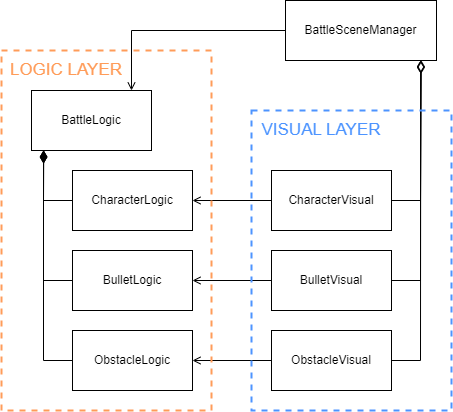

The diagram above was exported from draw.io. Its source (the exported page's mxGraphModel, read from the mxfile embedded in the PNG):
<mxGraphModel dx="989" dy="509" grid="1" gridSize="10" guides="1" tooltips="1" connect="1" arrows="1" fold="1" page="1" pageScale="1" pageWidth="827" pageHeight="1169" math="0" shadow="0">
  <root>
    <mxCell id="WIyWlLk6GJQsqaUBKTNV-0" />
    <mxCell id="WIyWlLk6GJQsqaUBKTNV-1" parent="WIyWlLk6GJQsqaUBKTNV-0" />
    <mxCell id="VZTXN2WyUtqWvLU7n21t-9" style="edgeStyle=elbowEdgeStyle;rounded=0;orthogonalLoop=1;jettySize=auto;html=1;entryX=0;entryY=0.5;entryDx=0;entryDy=0;exitX=0.102;exitY=0.999;exitDx=0;exitDy=0;exitPerimeter=0;endArrow=none;endFill=0;startArrow=diamondThin;startFill=1;startSize=10;" edge="1" parent="WIyWlLk6GJQsqaUBKTNV-1" source="VZTXN2WyUtqWvLU7n21t-0" target="VZTXN2WyUtqWvLU7n21t-1">
      <mxGeometry relative="1" as="geometry">
        <Array as="points">
          <mxPoint x="172" y="270" />
        </Array>
      </mxGeometry>
    </mxCell>
    <mxCell id="VZTXN2WyUtqWvLU7n21t-0" value="BattleLogic" style="rounded=0;whiteSpace=wrap;html=1;" vertex="1" parent="WIyWlLk6GJQsqaUBKTNV-1">
      <mxGeometry x="160" y="180" width="120" height="60" as="geometry" />
    </mxCell>
    <mxCell id="VZTXN2WyUtqWvLU7n21t-1" value="CharacterLogic" style="rounded=0;whiteSpace=wrap;html=1;" vertex="1" parent="WIyWlLk6GJQsqaUBKTNV-1">
      <mxGeometry x="201" y="260" width="120" height="60" as="geometry" />
    </mxCell>
    <mxCell id="VZTXN2WyUtqWvLU7n21t-3" value="BulletLogic" style="rounded=0;whiteSpace=wrap;html=1;" vertex="1" parent="WIyWlLk6GJQsqaUBKTNV-1">
      <mxGeometry x="201" y="340" width="120" height="60" as="geometry" />
    </mxCell>
    <mxCell id="VZTXN2WyUtqWvLU7n21t-4" value="ObstacleLogic" style="rounded=0;whiteSpace=wrap;html=1;" vertex="1" parent="WIyWlLk6GJQsqaUBKTNV-1">
      <mxGeometry x="201" y="420" width="120" height="60" as="geometry" />
    </mxCell>
    <mxCell id="VZTXN2WyUtqWvLU7n21t-10" style="edgeStyle=elbowEdgeStyle;rounded=0;orthogonalLoop=1;jettySize=auto;html=1;entryX=0;entryY=0.5;entryDx=0;entryDy=0;exitX=0.102;exitY=0.999;exitDx=0;exitDy=0;exitPerimeter=0;endArrow=none;endFill=0;startArrow=diamondThin;startFill=1;startSize=10;" edge="1" parent="WIyWlLk6GJQsqaUBKTNV-1" target="VZTXN2WyUtqWvLU7n21t-3">
      <mxGeometry relative="1" as="geometry">
        <mxPoint x="172" y="240" as="sourcePoint" />
        <mxPoint x="201" y="290" as="targetPoint" />
        <Array as="points">
          <mxPoint x="172" y="270" />
        </Array>
      </mxGeometry>
    </mxCell>
    <mxCell id="VZTXN2WyUtqWvLU7n21t-11" style="edgeStyle=elbowEdgeStyle;rounded=0;orthogonalLoop=1;jettySize=auto;html=1;entryX=0;entryY=0.5;entryDx=0;entryDy=0;exitX=0.102;exitY=0.999;exitDx=0;exitDy=0;exitPerimeter=0;endArrow=none;endFill=0;startArrow=diamondThin;startFill=1;endSize=6;startSize=10;" edge="1" parent="WIyWlLk6GJQsqaUBKTNV-1" target="VZTXN2WyUtqWvLU7n21t-4">
      <mxGeometry relative="1" as="geometry">
        <mxPoint x="172" y="240" as="sourcePoint" />
        <mxPoint x="201" y="370" as="targetPoint" />
        <Array as="points">
          <mxPoint x="172" y="270" />
        </Array>
      </mxGeometry>
    </mxCell>
    <mxCell id="VZTXN2WyUtqWvLU7n21t-19" style="edgeStyle=elbowEdgeStyle;rounded=0;orthogonalLoop=1;jettySize=auto;html=1;entryX=1;entryY=0.5;entryDx=0;entryDy=0;exitX=0.9;exitY=1;exitDx=0;exitDy=0;exitPerimeter=0;endArrow=none;endFill=0;startArrow=diamondThin;startFill=0;startSize=10;" edge="1" parent="WIyWlLk6GJQsqaUBKTNV-1" source="VZTXN2WyUtqWvLU7n21t-20" target="VZTXN2WyUtqWvLU7n21t-21">
      <mxGeometry relative="1" as="geometry">
        <Array as="points">
          <mxPoint x="549" y="150" />
        </Array>
      </mxGeometry>
    </mxCell>
    <mxCell id="VZTXN2WyUtqWvLU7n21t-20" value="BattleSceneManager" style="rounded=0;whiteSpace=wrap;html=1;" vertex="1" parent="WIyWlLk6GJQsqaUBKTNV-1">
      <mxGeometry x="414" y="90" width="151" height="60" as="geometry" />
    </mxCell>
    <mxCell id="VZTXN2WyUtqWvLU7n21t-28" style="edgeStyle=orthogonalEdgeStyle;rounded=0;orthogonalLoop=1;jettySize=auto;html=1;entryX=1;entryY=0.5;entryDx=0;entryDy=0;endArrow=open;endFill=0;" edge="1" parent="WIyWlLk6GJQsqaUBKTNV-1" source="VZTXN2WyUtqWvLU7n21t-21" target="VZTXN2WyUtqWvLU7n21t-1">
      <mxGeometry relative="1" as="geometry" />
    </mxCell>
    <mxCell id="VZTXN2WyUtqWvLU7n21t-21" value="CharacterVisual" style="rounded=0;whiteSpace=wrap;html=1;" vertex="1" parent="WIyWlLk6GJQsqaUBKTNV-1">
      <mxGeometry x="400" y="260" width="120" height="60" as="geometry" />
    </mxCell>
    <mxCell id="VZTXN2WyUtqWvLU7n21t-29" style="edgeStyle=orthogonalEdgeStyle;rounded=0;orthogonalLoop=1;jettySize=auto;html=1;entryX=1;entryY=0.5;entryDx=0;entryDy=0;endArrow=open;endFill=0;" edge="1" parent="WIyWlLk6GJQsqaUBKTNV-1" source="VZTXN2WyUtqWvLU7n21t-22" target="VZTXN2WyUtqWvLU7n21t-3">
      <mxGeometry relative="1" as="geometry" />
    </mxCell>
    <mxCell id="VZTXN2WyUtqWvLU7n21t-22" value="BulletVisual" style="rounded=0;whiteSpace=wrap;html=1;" vertex="1" parent="WIyWlLk6GJQsqaUBKTNV-1">
      <mxGeometry x="400" y="340" width="120" height="60" as="geometry" />
    </mxCell>
    <mxCell id="VZTXN2WyUtqWvLU7n21t-30" style="edgeStyle=orthogonalEdgeStyle;rounded=0;orthogonalLoop=1;jettySize=auto;html=1;entryX=1;entryY=0.5;entryDx=0;entryDy=0;endArrow=open;endFill=0;" edge="1" parent="WIyWlLk6GJQsqaUBKTNV-1" source="VZTXN2WyUtqWvLU7n21t-23" target="VZTXN2WyUtqWvLU7n21t-4">
      <mxGeometry relative="1" as="geometry" />
    </mxCell>
    <mxCell id="VZTXN2WyUtqWvLU7n21t-23" value="ObstacleVisual" style="rounded=0;whiteSpace=wrap;html=1;" vertex="1" parent="WIyWlLk6GJQsqaUBKTNV-1">
      <mxGeometry x="400" y="420" width="120" height="60" as="geometry" />
    </mxCell>
    <mxCell id="VZTXN2WyUtqWvLU7n21t-24" style="edgeStyle=elbowEdgeStyle;rounded=0;orthogonalLoop=1;jettySize=auto;html=1;entryX=1;entryY=0.5;entryDx=0;entryDy=0;exitX=0.895;exitY=1;exitDx=0;exitDy=0;exitPerimeter=0;endArrow=none;endFill=0;startArrow=diamondThin;startFill=0;startSize=10;" edge="1" parent="WIyWlLk6GJQsqaUBKTNV-1" target="VZTXN2WyUtqWvLU7n21t-22" source="VZTXN2WyUtqWvLU7n21t-20">
      <mxGeometry relative="1" as="geometry">
        <mxPoint x="549" y="240" as="sourcePoint" />
        <mxPoint x="520" y="290" as="targetPoint" />
        <Array as="points">
          <mxPoint x="549" y="270" />
        </Array>
      </mxGeometry>
    </mxCell>
    <mxCell id="VZTXN2WyUtqWvLU7n21t-25" style="edgeStyle=elbowEdgeStyle;rounded=0;orthogonalLoop=1;jettySize=auto;html=1;entryX=1;entryY=0.5;entryDx=0;entryDy=0;exitX=0.895;exitY=1;exitDx=0;exitDy=0;exitPerimeter=0;endArrow=none;endFill=0;startArrow=diamondThin;startFill=0;startSize=10;" edge="1" parent="WIyWlLk6GJQsqaUBKTNV-1" target="VZTXN2WyUtqWvLU7n21t-23" source="VZTXN2WyUtqWvLU7n21t-20">
      <mxGeometry relative="1" as="geometry">
        <mxPoint x="549" y="240" as="sourcePoint" />
        <mxPoint x="520" y="370" as="targetPoint" />
        <Array as="points">
          <mxPoint x="549" y="270" />
        </Array>
      </mxGeometry>
    </mxCell>
    <mxCell id="VZTXN2WyUtqWvLU7n21t-27" style="edgeStyle=elbowEdgeStyle;rounded=0;orthogonalLoop=1;jettySize=auto;html=1;entryX=1;entryY=1;entryDx=0;entryDy=0;endArrow=open;endFill=0;" edge="1" parent="WIyWlLk6GJQsqaUBKTNV-1" source="VZTXN2WyUtqWvLU7n21t-20" target="VZTXN2WyUtqWvLU7n21t-33">
      <mxGeometry relative="1" as="geometry">
        <Array as="points">
          <mxPoint x="260" y="120" />
        </Array>
      </mxGeometry>
    </mxCell>
    <mxCell id="VZTXN2WyUtqWvLU7n21t-31" value="" style="rounded=0;whiteSpace=wrap;html=1;fillColor=none;dashed=1;strokeWidth=2;perimeterSpacing=5;strokeColor=#FF9C59;" vertex="1" parent="WIyWlLk6GJQsqaUBKTNV-1">
      <mxGeometry x="130" y="140" width="210" height="360" as="geometry" />
    </mxCell>
    <mxCell id="VZTXN2WyUtqWvLU7n21t-33" value="LOGIC LAYER" style="text;html=1;align=center;verticalAlign=middle;whiteSpace=wrap;rounded=0;fontSize=17;fontColor=#FF9C59;" vertex="1" parent="WIyWlLk6GJQsqaUBKTNV-1">
      <mxGeometry x="130" y="140" width="130" height="40" as="geometry" />
    </mxCell>
    <mxCell id="VZTXN2WyUtqWvLU7n21t-34" value="" style="rounded=0;whiteSpace=wrap;html=1;fillColor=none;dashed=1;strokeWidth=2;perimeterSpacing=5;strokeColor=#4D94FF;fontColor=#4D94FF;" vertex="1" parent="WIyWlLk6GJQsqaUBKTNV-1">
      <mxGeometry x="380" y="200" width="200" height="300" as="geometry" />
    </mxCell>
    <mxCell id="VZTXN2WyUtqWvLU7n21t-35" value="VISUAL LAYER" style="text;html=1;align=center;verticalAlign=middle;whiteSpace=wrap;rounded=0;fontSize=17;fontColor=#4D94FF;" vertex="1" parent="WIyWlLk6GJQsqaUBKTNV-1">
      <mxGeometry x="380" y="200" width="140" height="40" as="geometry" />
    </mxCell>
  </root>
</mxGraphModel>